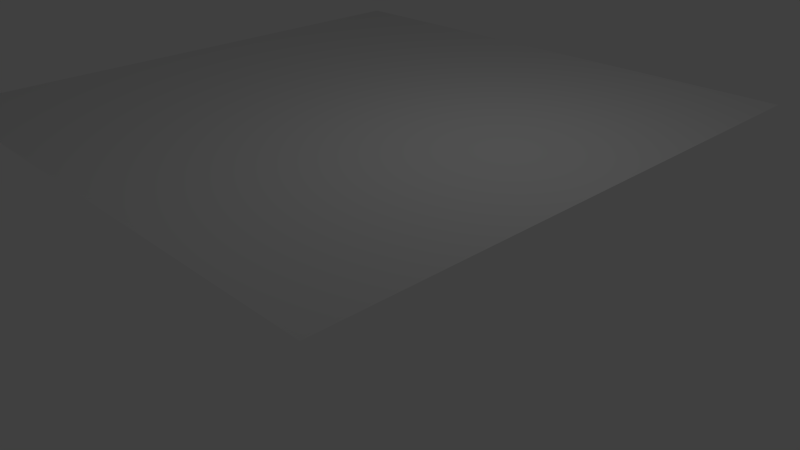 # Source: ground.blend  (saved by Blender 2.83.19; exported with 4.5.12 LTS)
import bpy
from mathutils import Matrix  # noqa: F401  (used for matrix-valued properties, if any)

bpy.ops.wm.read_factory_settings(use_empty=True)
scene = bpy.context.scene
scene.name = 'Scene'

# ---- collections
col_collection_1 = bpy.data.collections.new('Collection 1'); scene.collection.children.link(col_collection_1)

# ---- materials (node trees are filled in below, after node groups)
mat_materials_ground_ground_uda = bpy.data.materials.new('materials/ground/ground.uda')
mat_materials_ground_ground_uda.alpha_threshold = 0.0
mat_materials_ground_ground_uda.use_transparent_shadow = False
mat_materials_ground_ground_uda.roughness = 0.5
mat_materials_ground_ground_uda.line_color = (0.0, 0.0, 0.0, 1.0)

# ---- material node trees

# ---- world
world_world = bpy.data.worlds.new('World'); scene.world = world_world
world_world.color = (0.05088, 0.05088, 0.05088)
world_world.use_sun_shadow = False
world_world.sun_shadow_jitter_overblur = 0.0
world_world.cycles.sampling_method = 'MANUAL'
world_world.cycles.sample_map_resolution = 256

# ---- cameras
cam_camera = bpy.data.cameras.new('Camera')
cam_camera.clip_end = 100.0
cam_camera.lens = 35.0
cam_camera.sensor_width = 32.0
cam_camera.sensor_height = 18.0
cam_camera.ortho_scale = 7.314
cam_camera.dof.focus_distance = 0.0
cam_camera.dof.aperture_fstop = 128.0

# ---- lights
light_lamp = bpy.data.lights.new('Lamp', 'POINT')
light_lamp.transmission_factor = 0.0
light_lamp.cutoff_distance = 30.0
light_lamp.energy = 100.0
light_lamp.shadow_buffer_clip_start = 1.001
light_lamp.shadow_soft_size = 1.0
light_lamp.shadow_maximum_resolution = 0.006
light_lamp.use_absolute_resolution = True
light_lamp.cycles.use_multiple_importance_sampling = False

# ---- meshes
me_cube = bpy.data.meshes.new('Cube')
me_cube.from_pydata([(6.879, 6.879, 0.0), (6.879, -6.879, 0.0), (-6.879, -6.879, 0.0), (-6.879, 6.879, 0.0)], [], [(0, 3, 2, 1)])
_uv = me_cube.uv_layers.new(name='UVMap')
_uv.uv.foreach_set('vector', [3.466e-08, 3.466e-08, 1.0, 0.0, 1.0, 1.0, 0.0, 1.0])
me_cube.materials.append(mat_materials_ground_ground_uda)
me_cube.use_remesh_preserve_volume = False
me_cube.use_remesh_preserve_attributes = False
me_cube.use_mirror_vertex_groups = False
me_cube.update()
arm_armature = bpy.data.armatures.new('Armature')  # bones are not reproduced

# ---- objects
ob_armature = bpy.data.objects.new('Armature', arm_armature)
ob_cube = bpy.data.objects.new('Cube', me_cube)
ob_lamp = bpy.data.objects.new('Lamp', light_lamp)
ob_camera = bpy.data.objects.new('Camera', cam_camera)

# ---- transforms, parenting, visibility, modifiers, constraints
ob_armature.location = (-7.753, -0.6453, 0.338)
ob_armature.lineart.crease_threshold = 0.0
ob_cube.parent = ob_armature
ob_cube.matrix_parent_inverse = Matrix(((1.0, 0.0, 0.0, 7.753), (0.0, 1.0, 0.0, 0.6453), (0.0, 0.0, 1.0, -0.338), (0.0, 0.0, 0.0, 1.0)))
ob_cube.location = (-0.2846, 0.6797, -0.008372)
ob_cube.lock_rotations_4d = False
ob_cube.empty_display_type = 'ARROWS'
ob_cube.lineart.crease_threshold = 0.0
_vg = ob_cube.vertex_groups.new(name='Bone')
for _i, _w in zip([0, 1, 2, 3], [1.0, 1.0, 1.0, 1.0]): _vg.add([_i], _w, 'REPLACE')
_m = ob_cube.modifiers.new('Armature', 'ARMATURE')
_m.object = ob_armature
_m.use_bone_envelopes = True
ob_lamp.location = (4.076, 1.005, 7.116)
ob_lamp.rotation_euler = (0.6503, 0.05522, 1.866)
ob_lamp.lock_rotations_4d = False
ob_lamp.empty_display_type = 'ARROWS'
ob_lamp.color = (0.0, 0.0, 0.0, 0.0)
ob_lamp.lineart.crease_threshold = 0.0
ob_camera.location = (14.65, -11.86, 6.556)
ob_camera.rotation_euler = (1.109, 0.01082, 0.8149)
ob_camera.lock_rotations_4d = False
ob_camera.empty_display_type = 'ARROWS'
ob_camera.color = (0.0, 0.0, 0.0, 0.0)
ob_camera.display_type = 'WIRE'
ob_camera.lineart.crease_threshold = 0.0

# ---- collection membership
col_collection_1.objects.link(ob_armature)
col_collection_1.objects.link(ob_cube)
col_collection_1.objects.link(ob_lamp)
col_collection_1.objects.link(ob_camera)

# ---- scene / render settings (as saved in the file)
scene.camera = ob_camera
scene.frame_start = 1; scene.frame_end = 1; scene.frame_set(1)
scene.render.engine = 'BLENDER_EEVEE_NEXT'
scene.render.image_settings.color_mode = 'RGB'
scene.render.image_settings.compression = 90
scene.render.resolution_percentage = 50
scene.render.dither_intensity = 0.0
scene.render.bake_margin = 2
scene.render.bake_bias = 0.0
scene.cycles.use_denoising = False
scene.cycles.samples = 10
scene.cycles.sampling_pattern = 'TABULATED_SOBOL'
scene.cycles.light_sampling_threshold = 0.0
scene.cycles.use_adaptive_sampling = False
scene.cycles.use_light_tree = False
scene.cycles.blur_glossy = 0.0
scene.cycles.volume_bounces = 1
scene.cycles.pixel_filter_type = 'GAUSSIAN'
scene.cycles.sample_clamp_indirect = 0.0
scene.view_settings.view_transform = 'Standard'
bpy.context.view_layer.update()
